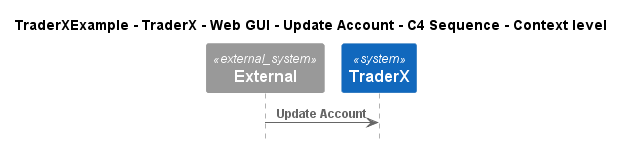

The diagram above was rendered by PlantUML. Its source (embedded in the PNG):
@startuml
!include ..\..\..\..\..\..\..\.c4s\C4_Sequence.puml

title TraderXExample - TraderX - Web GUI - Update Account - C4 Sequence - Context level

System_Ext(C4InterFlow.SoftwareSystems.ExternalSystem, "External", "")
System(TraderXExample.SoftwareSystems.TraderX, "TraderX", "TraderX")

Rel(C4InterFlow.SoftwareSystems.ExternalSystem, TraderXExample.SoftwareSystems.TraderX, "Update Account")


@enduml